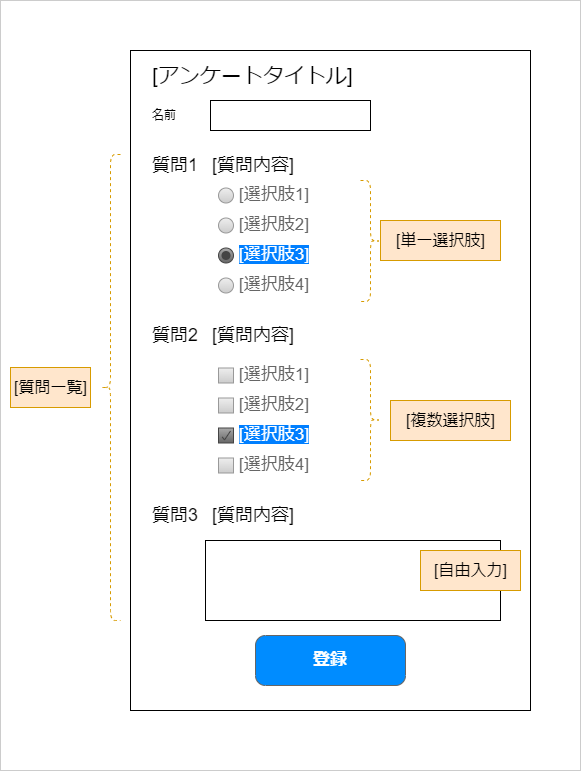

The diagram above was exported from draw.io. Its source (the exported page's mxGraphModel, read from the mxfile embedded in the PNG):
<mxGraphModel dx="2848" dy="1928" grid="1" gridSize="10" guides="1" tooltips="1" connect="1" arrows="1" fold="1" page="1" pageScale="1" pageWidth="1654" pageHeight="1169" math="0" shadow="0">
  <root>
    <mxCell id="0" />
    <mxCell id="1" parent="0" />
    <mxCell id="46" value="" style="rounded=0;whiteSpace=wrap;html=1;fontSize=16;resizable=0;movable=0;expand=0;recursiveResize=0;connectable=0;allowArrows=0;rotatable=0;deletable=1;strokeColor=#CCCCCC;" vertex="1" parent="1">
      <mxGeometry x="-90" y="-50" width="580" height="770" as="geometry" />
    </mxCell>
    <mxCell id="2" value="" style="rounded=0;whiteSpace=wrap;html=1;" parent="1" vertex="1">
      <mxGeometry x="40" width="400" height="660" as="geometry" />
    </mxCell>
    <mxCell id="3" value="[アンケートタイトル]" style="text;html=1;strokeColor=none;fillColor=none;align=left;verticalAlign=middle;whiteSpace=wrap;rounded=0;fontSize=21;" parent="1" vertex="1">
      <mxGeometry x="60" y="10" width="250" height="30" as="geometry" />
    </mxCell>
    <mxCell id="4" value="質問1" style="text;html=1;strokeColor=none;fillColor=none;align=left;verticalAlign=middle;whiteSpace=wrap;rounded=0;fontSize=18;" parent="1" vertex="1">
      <mxGeometry x="60" y="100" width="70" height="30" as="geometry" />
    </mxCell>
    <mxCell id="5" value="[質問内容]" style="text;html=1;strokeColor=none;fillColor=none;align=left;verticalAlign=middle;whiteSpace=wrap;rounded=0;fontSize=18;" parent="1" vertex="1">
      <mxGeometry x="120" y="100" width="300" height="30" as="geometry" />
    </mxCell>
    <mxCell id="6" value="" style="strokeWidth=1;shadow=0;dashed=0;align=center;html=1;shape=mxgraph.mockup.forms.rrect;rSize=0;strokeColor=none;fillColor=#ffffff;recursiveResize=0;fontSize=13;" parent="1" vertex="1">
      <mxGeometry x="120" y="130" width="150" height="120" as="geometry" />
    </mxCell>
    <mxCell id="7" value="[選択肢1]" style="shape=ellipse;rSize=0;fillColor=#eeeeee;strokeColor=#999999;gradientColor=#cccccc;html=1;align=left;spacingLeft=4;fontSize=17;fontColor=#666666;labelPosition=right;" parent="6" vertex="1">
      <mxGeometry x="8" y="7.5" width="15" height="15" as="geometry" />
    </mxCell>
    <mxCell id="8" value="[選択肢2]" style="shape=ellipse;rSize=0;fillColor=#eeeeee;strokeColor=#999999;gradientColor=#cccccc;html=1;align=left;spacingLeft=4;fontSize=17;fontColor=#666666;labelPosition=right;" parent="6" vertex="1">
      <mxGeometry x="8" y="37.5" width="15" height="15" as="geometry" />
    </mxCell>
    <mxCell id="9" value="&lt;font color=&quot;#ffffff&quot; style=&quot;background-color: rgb(0 , 127 , 255)&quot;&gt;[選択肢3]&lt;/font&gt;" style="shape=ellipse;rSize=0;fillColor=#aaaaaa;strokeColor=#444444;gradientColor=#666666;html=1;align=left;spacingLeft=4;fontSize=17;fontColor=#008cff;labelPosition=right;" parent="6" vertex="1">
      <mxGeometry x="8" y="67.5" width="15" height="15" as="geometry" />
    </mxCell>
    <mxCell id="10" value="" style="shape=ellipse;fillColor=#444444;strokeColor=none;html=1;fontSize=16;" parent="9" vertex="1">
      <mxGeometry x="3" y="3" width="9" height="9" as="geometry" />
    </mxCell>
    <mxCell id="11" value="[選択肢4]" style="shape=ellipse;rSize=0;fillColor=#eeeeee;strokeColor=#999999;gradientColor=#cccccc;html=1;align=left;spacingLeft=4;fontSize=17;fontColor=#666666;labelPosition=right;" parent="6" vertex="1">
      <mxGeometry x="8" y="97.5" width="15" height="15" as="geometry" />
    </mxCell>
    <mxCell id="13" value="質問2" style="text;html=1;strokeColor=none;fillColor=none;align=left;verticalAlign=middle;whiteSpace=wrap;rounded=0;fontSize=18;" parent="1" vertex="1">
      <mxGeometry x="60" y="270" width="70" height="30" as="geometry" />
    </mxCell>
    <mxCell id="14" value="[質問内容]" style="text;html=1;strokeColor=none;fillColor=none;align=left;verticalAlign=middle;whiteSpace=wrap;rounded=0;fontSize=18;" parent="1" vertex="1">
      <mxGeometry x="120" y="270" width="290" height="30" as="geometry" />
    </mxCell>
    <mxCell id="26" value="質問3" style="text;html=1;strokeColor=none;fillColor=none;align=left;verticalAlign=middle;whiteSpace=wrap;rounded=0;fontSize=18;" parent="1" vertex="1">
      <mxGeometry x="60" y="450" width="70" height="30" as="geometry" />
    </mxCell>
    <mxCell id="27" value="[質問内容]" style="text;html=1;strokeColor=none;fillColor=none;align=left;verticalAlign=middle;whiteSpace=wrap;rounded=0;fontSize=18;" parent="1" vertex="1">
      <mxGeometry x="120" y="450" width="300" height="30" as="geometry" />
    </mxCell>
    <mxCell id="28" value="" style="rounded=0;whiteSpace=wrap;html=1;fontSize=21;" parent="1" vertex="1">
      <mxGeometry x="115" y="490" width="295" height="80" as="geometry" />
    </mxCell>
    <mxCell id="29" value="" style="strokeWidth=1;shadow=0;dashed=0;align=center;html=1;shape=mxgraph.mockup.forms.rrect;rSize=0;strokeColor=none;fillColor=#ffffff;recursiveResize=0;fontSize=21;fontColor=default;" parent="1" vertex="1">
      <mxGeometry x="120" y="310" width="150" height="120" as="geometry" />
    </mxCell>
    <mxCell id="30" value="[選択肢1]" style="strokeWidth=1;shadow=0;dashed=0;align=center;html=1;shape=mxgraph.mockup.forms.rrect;rSize=0;fillColor=#eeeeee;strokeColor=#999999;gradientColor=#cccccc;align=left;spacingLeft=4;fontSize=17;fontColor=#666666;labelPosition=right;" parent="29" vertex="1">
      <mxGeometry x="8" y="7.5" width="15" height="15" as="geometry" />
    </mxCell>
    <mxCell id="31" value="[選択肢2]" style="strokeWidth=1;shadow=0;dashed=0;align=center;html=1;shape=mxgraph.mockup.forms.rrect;rSize=0;fillColor=#eeeeee;strokeColor=#999999;gradientColor=#cccccc;align=left;spacingLeft=4;fontSize=17;fontColor=#666666;labelPosition=right;" parent="29" vertex="1">
      <mxGeometry x="8" y="37.5" width="15" height="15" as="geometry" />
    </mxCell>
    <mxCell id="32" value="&lt;font color=&quot;#ffffff&quot; style=&quot;background-color: rgb(0 , 127 , 255)&quot;&gt;[選択肢3]&lt;/font&gt;" style="strokeWidth=1;shadow=0;dashed=0;align=center;html=1;shape=mxgraph.mockup.forms.checkbox;rSize=0;resizable=0;fillColor=#aaaaaa;strokeColor=#444444;gradientColor=#666666;align=left;spacingLeft=4;fontSize=17;fontColor=#008cff;labelPosition=right;" parent="29" vertex="1">
      <mxGeometry x="8" y="67.5" width="15" height="15" as="geometry" />
    </mxCell>
    <mxCell id="33" value="[選択肢4]" style="strokeWidth=1;shadow=0;dashed=0;align=center;html=1;shape=mxgraph.mockup.forms.rrect;rSize=0;fillColor=#eeeeee;strokeColor=#999999;gradientColor=#cccccc;align=left;spacingLeft=4;fontSize=17;fontColor=#666666;labelPosition=right;" parent="29" vertex="1">
      <mxGeometry x="8" y="97.5" width="15" height="15" as="geometry" />
    </mxCell>
    <mxCell id="38" value="登録" style="strokeWidth=1;shadow=0;dashed=0;align=center;html=1;shape=mxgraph.mockup.buttons.button;strokeColor=#666666;fontColor=#ffffff;mainText=;buttonStyle=round;fontSize=17;fontStyle=1;fillColor=#008cff;whiteSpace=wrap;" parent="1" vertex="1">
      <mxGeometry x="165" y="585" width="150" height="50" as="geometry" />
    </mxCell>
    <mxCell id="40" value="名前" style="text;html=1;strokeColor=none;fillColor=none;align=left;verticalAlign=middle;whiteSpace=wrap;rounded=0;" vertex="1" parent="1">
      <mxGeometry x="60" y="50" width="60" height="30" as="geometry" />
    </mxCell>
    <mxCell id="41" value="" style="rounded=0;whiteSpace=wrap;html=1;" vertex="1" parent="1">
      <mxGeometry x="120" y="50" width="160" height="30" as="geometry" />
    </mxCell>
    <mxCell id="43" value="" style="shape=curlyBracket;whiteSpace=wrap;html=1;rounded=1;dashed=1;fillColor=#ffe6cc;strokeColor=#d79b00;" vertex="1" parent="1">
      <mxGeometry x="10" y="104" width="20" height="466" as="geometry" />
    </mxCell>
    <mxCell id="44" value="[質問一覧]" style="text;strokeColor=#d79b00;fillColor=#ffe6cc;html=1;fontSize=16;fontStyle=0;verticalAlign=middle;align=center;" vertex="1" parent="1">
      <mxGeometry x="-80" y="317" width="80" height="40" as="geometry" />
    </mxCell>
    <mxCell id="47" value="" style="shape=curlyBracket;whiteSpace=wrap;html=1;rounded=1;dashed=1;flipV=0;flipH=1;fillColor=#ffe6cc;strokeColor=#d79b00;" vertex="1" parent="1">
      <mxGeometry x="270" y="130" width="20" height="121" as="geometry" />
    </mxCell>
    <mxCell id="48" value="" style="shape=curlyBracket;whiteSpace=wrap;html=1;rounded=1;dashed=1;flipV=0;flipH=1;fillColor=#ffe6cc;strokeColor=#d79b00;" vertex="1" parent="1">
      <mxGeometry x="270" y="309" width="20" height="121" as="geometry" />
    </mxCell>
    <mxCell id="49" value="[単一選択肢]" style="text;strokeColor=#d79b00;fillColor=#ffe6cc;html=1;fontSize=16;fontStyle=0;verticalAlign=middle;align=center;" vertex="1" parent="1">
      <mxGeometry x="290" y="170" width="120" height="40" as="geometry" />
    </mxCell>
    <mxCell id="50" value="[複数選択肢]" style="text;strokeColor=#d79b00;fillColor=#ffe6cc;html=1;fontSize=16;fontStyle=0;verticalAlign=middle;align=center;" vertex="1" parent="1">
      <mxGeometry x="300" y="350" width="120" height="40" as="geometry" />
    </mxCell>
    <mxCell id="52" value="[自由入力]" style="text;strokeColor=#d79b00;fillColor=#ffe6cc;html=1;fontSize=16;fontStyle=0;verticalAlign=middle;align=center;" vertex="1" parent="1">
      <mxGeometry x="330" y="500" width="100" height="40" as="geometry" />
    </mxCell>
  </root>
</mxGraphModel>